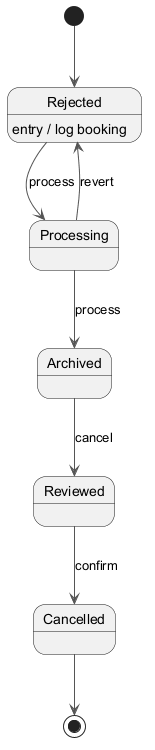

The diagram above was rendered by PlantUML. Its source (embedded in the PNG):
@startuml
skinparam backgroundColor #FFFFFF
skinparam classBackgroundColor #F1F8E9
skinparam classBorderColor #33691E
skinparam ArrowColor #555555
[*] --> Rejected
Rejected --> Processing : process
Rejected : entry / log booking
Processing --> Archived : process
Archived --> Reviewed : cancel
Reviewed --> Cancelled : confirm
Processing --> Rejected : revert
Cancelled --> [*]
@enduml